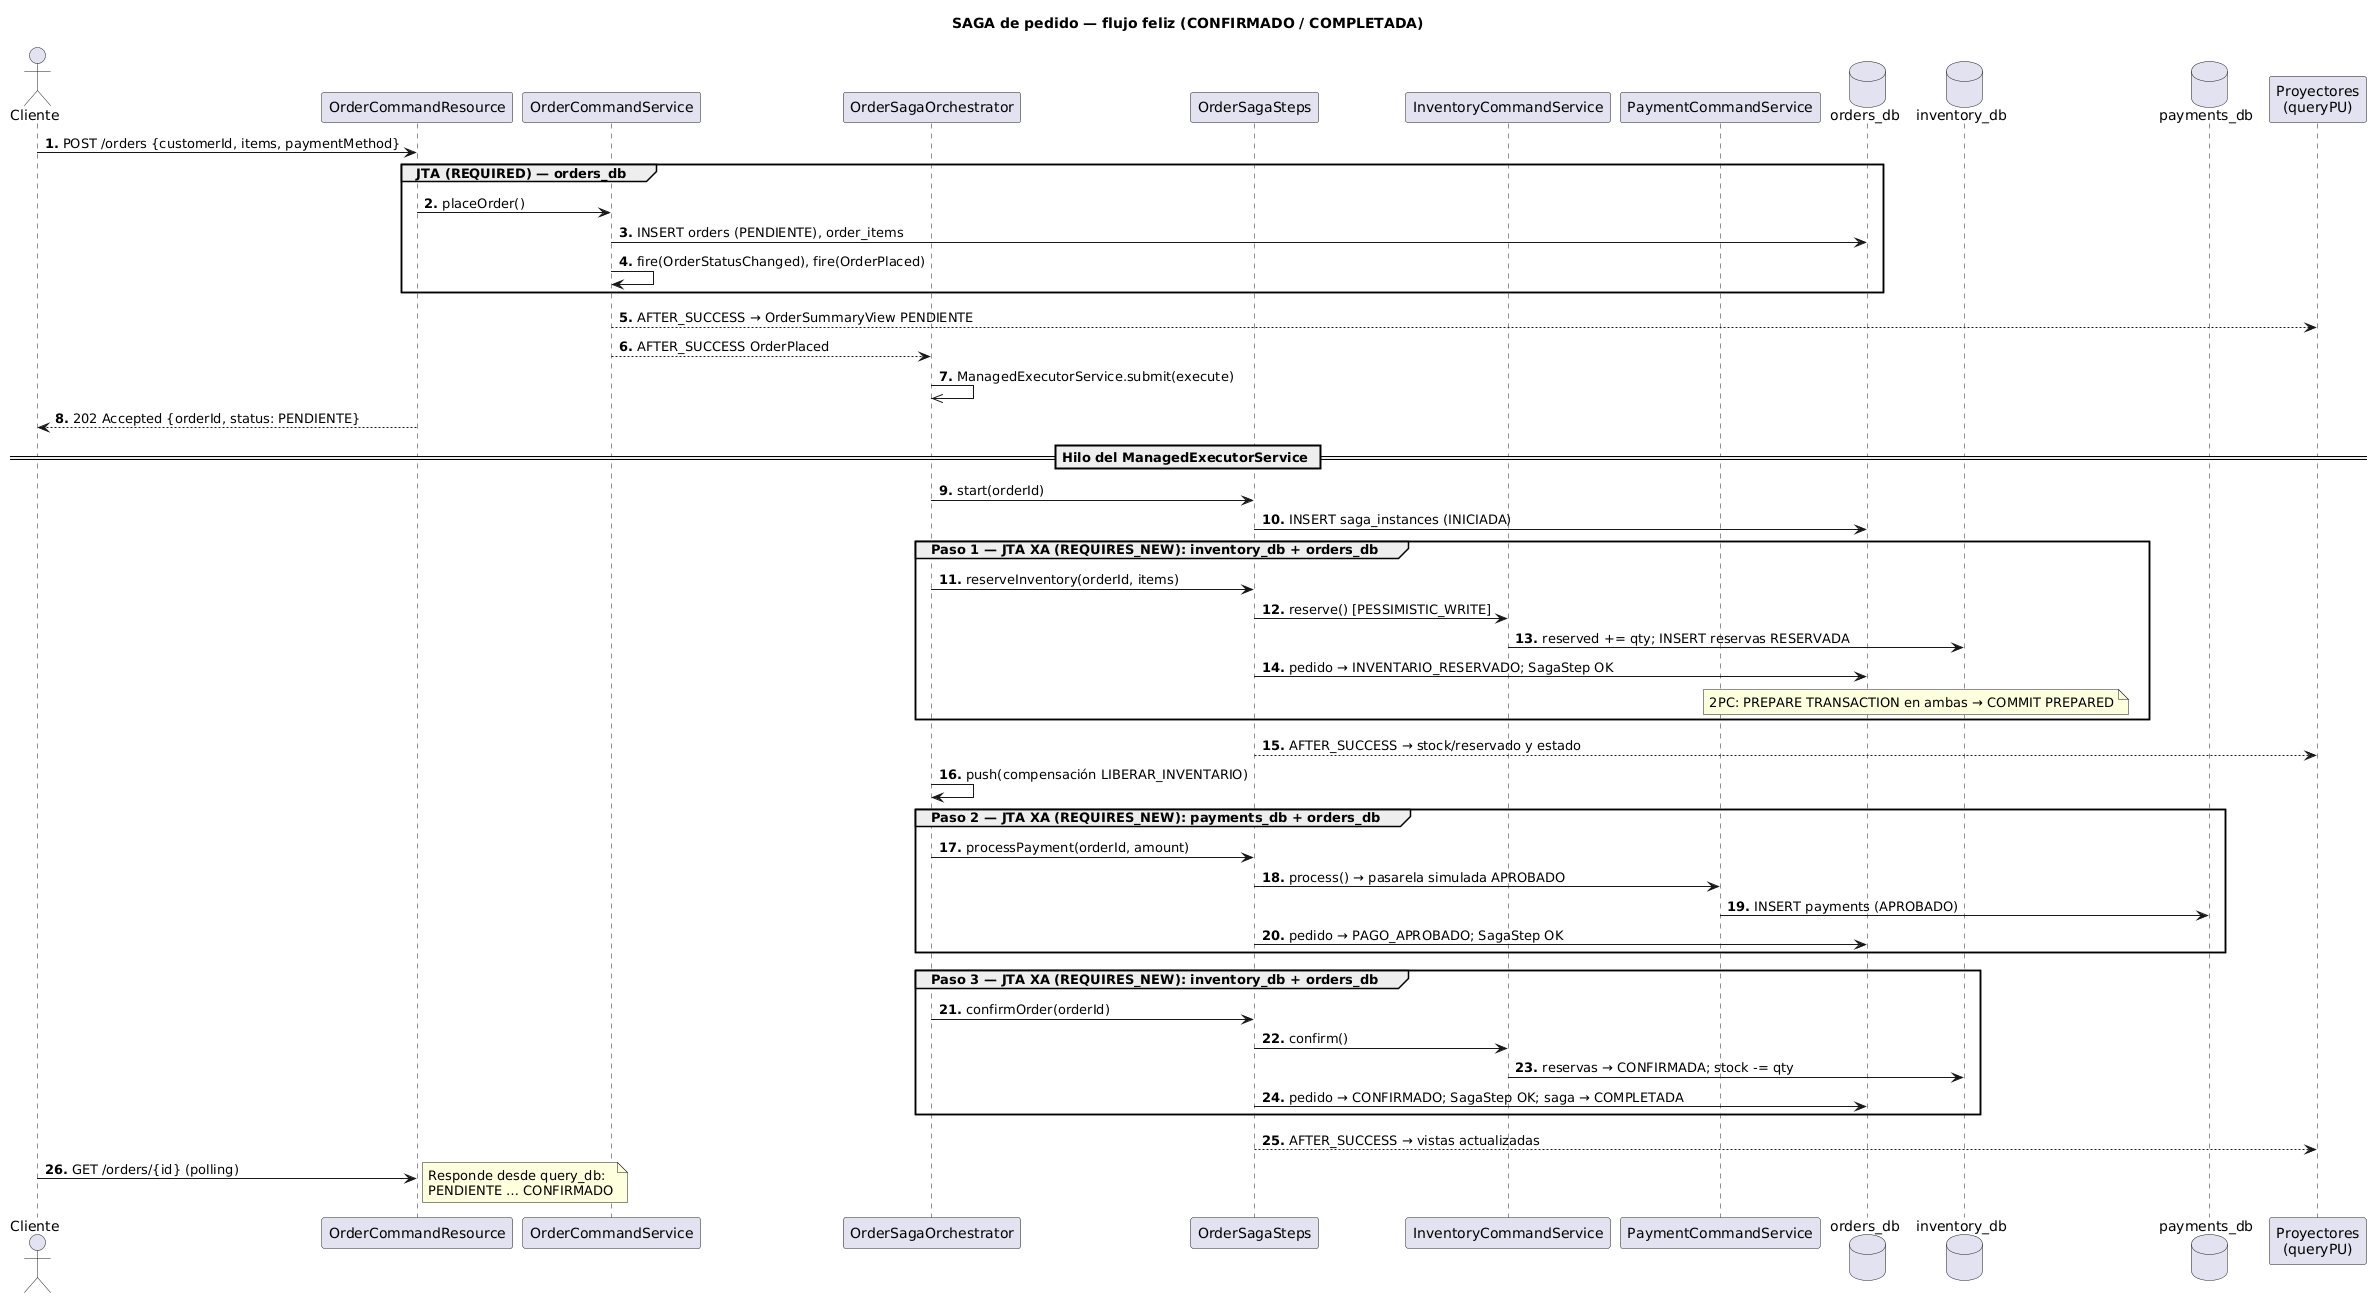

The diagram above was rendered by PlantUML. Its source (embedded in the PNG):
@startuml saga-sequence-happy
title SAGA de pedido — flujo feliz (CONFIRMADO / COMPLETADA)
skinparam shadowing false
skinparam defaultFontName Arial
autonumber "<b>0."

actor Cliente
participant "OrderCommandResource" as API
participant "OrderCommandService" as OCS
participant "OrderSagaOrchestrator" as ORCH
participant "OrderSagaSteps" as STEPS
participant "InventoryCommandService" as INV
participant "PaymentCommandService" as PAY
database "orders_db" as ODB
database "inventory_db" as IDB
database "payments_db" as PDB
participant "Proyectores\n(queryPU)" as PROJ

Cliente -> API : POST /orders {customerId, items, paymentMethod}
group JTA (REQUIRED) — orders_db
  API -> OCS : placeOrder()
  OCS -> ODB : INSERT orders (PENDIENTE), order_items
  OCS -> OCS : fire(OrderStatusChanged), fire(OrderPlaced)
end
OCS --> PROJ : AFTER_SUCCESS → OrderSummaryView PENDIENTE
OCS --> ORCH : AFTER_SUCCESS OrderPlaced
ORCH ->> ORCH : ManagedExecutorService.submit(execute)
API --> Cliente : 202 Accepted {orderId, status: PENDIENTE}

== Hilo del ManagedExecutorService ==
ORCH -> STEPS : start(orderId)
STEPS -> ODB : INSERT saga_instances (INICIADA)

group Paso 1 — JTA XA (REQUIRES_NEW): inventory_db + orders_db
  ORCH -> STEPS : reserveInventory(orderId, items)
  STEPS -> INV : reserve() [PESSIMISTIC_WRITE]
  INV -> IDB : reserved += qty; INSERT reservas RESERVADA
  STEPS -> ODB : pedido → INVENTARIO_RESERVADO; SagaStep OK
  note over IDB, ODB : 2PC: PREPARE TRANSACTION en ambas → COMMIT PREPARED
end
STEPS --> PROJ : AFTER_SUCCESS → stock/reservado y estado
ORCH -> ORCH : push(compensación LIBERAR_INVENTARIO)

group Paso 2 — JTA XA (REQUIRES_NEW): payments_db + orders_db
  ORCH -> STEPS : processPayment(orderId, amount)
  STEPS -> PAY : process() → pasarela simulada APROBADO
  PAY -> PDB : INSERT payments (APROBADO)
  STEPS -> ODB : pedido → PAGO_APROBADO; SagaStep OK
end

group Paso 3 — JTA XA (REQUIRES_NEW): inventory_db + orders_db
  ORCH -> STEPS : confirmOrder(orderId)
  STEPS -> INV : confirm()
  INV -> IDB : reservas → CONFIRMADA; stock -= qty
  STEPS -> ODB : pedido → CONFIRMADO; SagaStep OK; saga → COMPLETADA
end
STEPS --> PROJ : AFTER_SUCCESS → vistas actualizadas

Cliente -> API : GET /orders/{id} (polling)
note right : Responde desde query_db:\nPENDIENTE … CONFIRMADO
@enduml